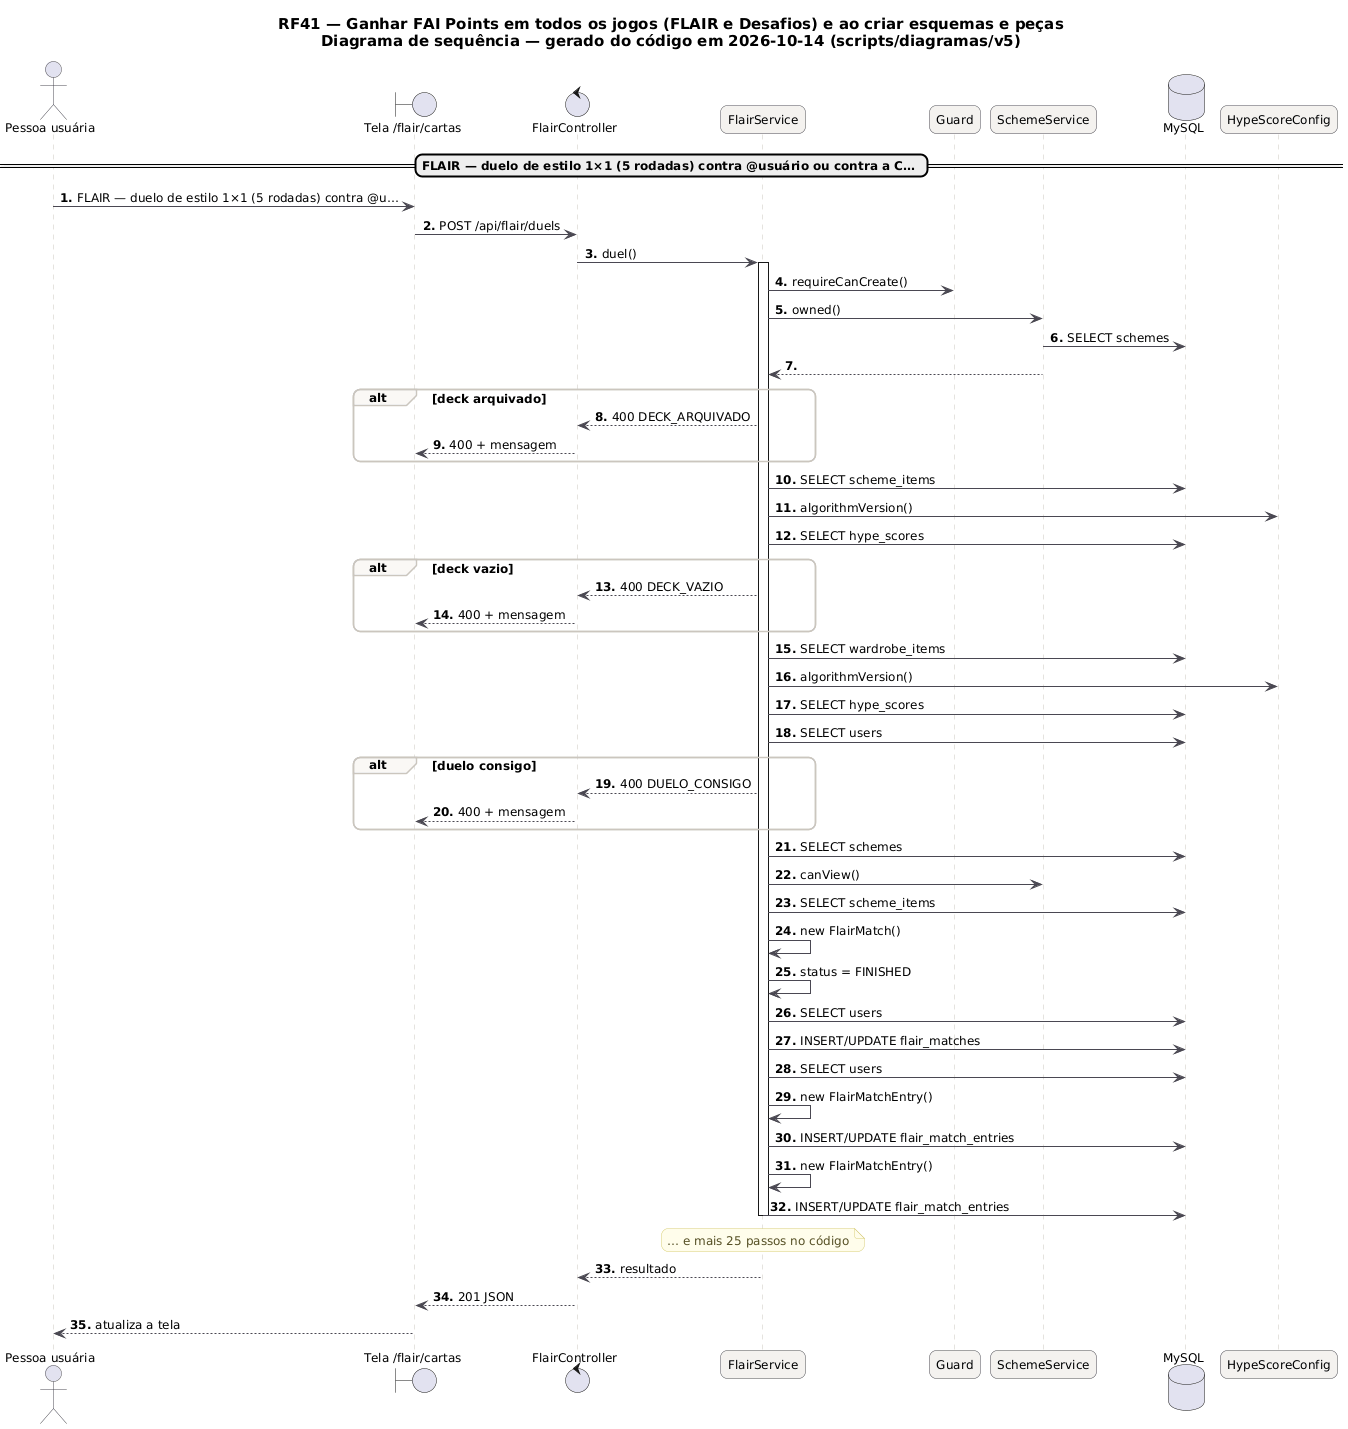

The diagram above was rendered by PlantUML. Its source (embedded in the PNG):
@startuml RF41_Sequencia
skinparam backgroundColor #FFFFFF
skinparam shadowing false
skinparam defaultFontName "DejaVu Sans"
skinparam defaultFontSize 12
skinparam titleFontSize 15
skinparam roundcorner 14
skinparam ArrowColor #52606D
skinparam note {
  BackgroundColor #FFFDEB
  BorderColor #D8CE78
  FontColor #554F24
}
skinparam sequence {
  ArrowColor #4A4852
  LifeLineBorderColor #CBC6BE
  ParticipantBackgroundColor #F4F2EF
  ParticipantBorderColor #4A4852
  ActorBorderColor #4A4852
  GroupBorderColor #CBC6BE
  GroupBackgroundColor #FAF8F5
}
autonumber "<b>0."
title RF41 — Ganhar FAI Points em todos os jogos (FLAIR e Desafios) e ao criar esquemas e peças\nDiagrama de sequência — gerado do código em 2026-10-14 (scripts/diagramas/v5)

actor "Pessoa usuária" as U
boundary "Tela /flair/cartas" as P
control "FlairController" as FlairController
participant "FlairService" as FlairService
participant "Guard" as Guard
participant "SchemeService" as SchemeService
database "MySQL" as DB_MySQL
participant "HypeScoreConfig" as HypeScoreConfig
== FLAIR — duelo de estilo 1×1 (5 rodadas) contra @usuário ou contra a C… ==
U -> P : FLAIR — duelo de estilo 1×1 (5 rodadas) contra @u…
P -> FlairController : POST /api/flair/duels
FlairController -> FlairService : duel()
activate FlairService
FlairService -> Guard : requireCanCreate()
FlairService -> SchemeService : owned()
SchemeService -> DB_MySQL : SELECT schemes
SchemeService --> FlairService
alt deck arquivado
FlairService --> FlairController : 400 DECK_ARQUIVADO
FlairController --> P : 400 + mensagem
end
FlairService -> DB_MySQL : SELECT scheme_items
FlairService -> HypeScoreConfig : algorithmVersion()
FlairService -> DB_MySQL : SELECT hype_scores
alt deck vazio
FlairService --> FlairController : 400 DECK_VAZIO
FlairController --> P : 400 + mensagem
end
FlairService -> DB_MySQL : SELECT wardrobe_items
FlairService -> HypeScoreConfig : algorithmVersion()
FlairService -> DB_MySQL : SELECT hype_scores
FlairService -> DB_MySQL : SELECT users
alt duelo consigo
FlairService --> FlairController : 400 DUELO_CONSIGO
FlairController --> P : 400 + mensagem
end
FlairService -> DB_MySQL : SELECT schemes
FlairService -> SchemeService : canView()
FlairService -> DB_MySQL : SELECT scheme_items
FlairService -> FlairService : new FlairMatch()
FlairService -> FlairService : status = FINISHED
FlairService -> DB_MySQL : SELECT users
FlairService -> DB_MySQL : INSERT/UPDATE flair_matches
FlairService -> DB_MySQL : SELECT users
FlairService -> FlairService : new FlairMatchEntry()
FlairService -> DB_MySQL : INSERT/UPDATE flair_match_entries
FlairService -> FlairService : new FlairMatchEntry()
FlairService -> DB_MySQL : INSERT/UPDATE flair_match_entries
note over FlairService : … e mais 25 passos no código
deactivate FlairService
FlairService --> FlairController : resultado
FlairController --> P : 201 JSON
P --> U : atualiza a tela
@enduml